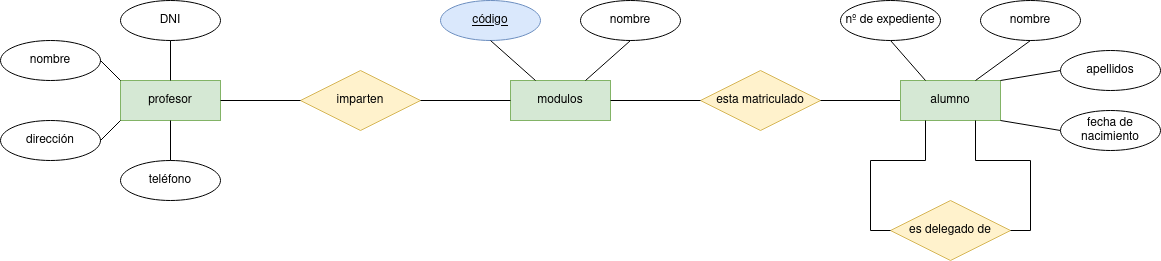

The diagram above was exported from draw.io. Its source (the exported page's mxGraphModel, read from the mxfile embedded in the PNG):
<mxGraphModel dx="2249" dy="771" grid="1" gridSize="10" guides="1" tooltips="1" connect="1" arrows="1" fold="1" page="1" pageScale="1" pageWidth="827" pageHeight="1169" math="0" shadow="0">
  <root>
    <mxCell id="YhuUK4kJacPzdg33BqjZ-0" />
    <mxCell id="YhuUK4kJacPzdg33BqjZ-1" parent="YhuUK4kJacPzdg33BqjZ-0" />
    <mxCell id="YhuUK4kJacPzdg33BqjZ-3" value="profesor" style="whiteSpace=wrap;html=1;align=center;fillColor=#d5e8d4;strokeColor=#82b366;" parent="YhuUK4kJacPzdg33BqjZ-1" vertex="1">
      <mxGeometry x="100" y="480" width="100" height="40" as="geometry" />
    </mxCell>
    <mxCell id="YhuUK4kJacPzdg33BqjZ-4" value="imparten" style="shape=rhombus;perimeter=rhombusPerimeter;whiteSpace=wrap;html=1;align=center;fillColor=#fff2cc;strokeColor=#d6b656;" parent="YhuUK4kJacPzdg33BqjZ-1" vertex="1">
      <mxGeometry x="280" y="470" width="120" height="60" as="geometry" />
    </mxCell>
    <mxCell id="YhuUK4kJacPzdg33BqjZ-5" value="modulos" style="whiteSpace=wrap;html=1;align=center;fillColor=#d5e8d4;strokeColor=#82b366;" parent="YhuUK4kJacPzdg33BqjZ-1" vertex="1">
      <mxGeometry x="490" y="480" width="100" height="40" as="geometry" />
    </mxCell>
    <mxCell id="YhuUK4kJacPzdg33BqjZ-7" value="esta matriculado" style="shape=rhombus;perimeter=rhombusPerimeter;whiteSpace=wrap;html=1;align=center;fillColor=#fff2cc;strokeColor=#d6b656;" parent="YhuUK4kJacPzdg33BqjZ-1" vertex="1">
      <mxGeometry x="680" y="470" width="120" height="60" as="geometry" />
    </mxCell>
    <mxCell id="YhuUK4kJacPzdg33BqjZ-8" value="" style="endArrow=none;html=1;rounded=0;entryX=0;entryY=0.5;entryDx=0;entryDy=0;exitX=1;exitY=0.5;exitDx=0;exitDy=0;" parent="YhuUK4kJacPzdg33BqjZ-1" source="YhuUK4kJacPzdg33BqjZ-3" target="YhuUK4kJacPzdg33BqjZ-4" edge="1">
      <mxGeometry relative="1" as="geometry">
        <mxPoint x="190" y="450" as="sourcePoint" />
        <mxPoint x="350" y="450" as="targetPoint" />
      </mxGeometry>
    </mxCell>
    <mxCell id="YhuUK4kJacPzdg33BqjZ-9" value="" style="endArrow=none;html=1;rounded=0;entryX=0;entryY=0.5;entryDx=0;entryDy=0;exitX=1;exitY=0.5;exitDx=0;exitDy=0;" parent="YhuUK4kJacPzdg33BqjZ-1" source="YhuUK4kJacPzdg33BqjZ-4" target="YhuUK4kJacPzdg33BqjZ-5" edge="1">
      <mxGeometry relative="1" as="geometry">
        <mxPoint x="390" y="460" as="sourcePoint" />
        <mxPoint x="550" y="460" as="targetPoint" />
      </mxGeometry>
    </mxCell>
    <mxCell id="YhuUK4kJacPzdg33BqjZ-10" value="" style="endArrow=none;html=1;rounded=0;exitX=1;exitY=0.5;exitDx=0;exitDy=0;entryX=0;entryY=0.5;entryDx=0;entryDy=0;entryPerimeter=0;" parent="YhuUK4kJacPzdg33BqjZ-1" source="YhuUK4kJacPzdg33BqjZ-5" target="YhuUK4kJacPzdg33BqjZ-7" edge="1">
      <mxGeometry relative="1" as="geometry">
        <mxPoint x="550" y="620" as="sourcePoint" />
        <mxPoint x="670" y="510" as="targetPoint" />
      </mxGeometry>
    </mxCell>
    <mxCell id="YhuUK4kJacPzdg33BqjZ-11" value="" style="endArrow=none;html=1;rounded=0;exitX=1;exitY=0.5;exitDx=0;exitDy=0;entryX=0;entryY=0.5;entryDx=0;entryDy=0;" parent="YhuUK4kJacPzdg33BqjZ-1" source="YhuUK4kJacPzdg33BqjZ-7" target="0VhkftwFEOtEl4pp7yNm-0" edge="1">
      <mxGeometry relative="1" as="geometry">
        <mxPoint x="660" y="560" as="sourcePoint" />
        <mxPoint x="850" y="490" as="targetPoint" />
      </mxGeometry>
    </mxCell>
    <mxCell id="xov49ct-Ia7pFU13HN70-0" value="DNI" style="ellipse;whiteSpace=wrap;html=1;align=center;" parent="YhuUK4kJacPzdg33BqjZ-1" vertex="1">
      <mxGeometry x="100" y="400" width="100" height="40" as="geometry" />
    </mxCell>
    <mxCell id="xov49ct-Ia7pFU13HN70-1" value="nombre" style="ellipse;whiteSpace=wrap;html=1;align=center;" parent="YhuUK4kJacPzdg33BqjZ-1" vertex="1">
      <mxGeometry x="-20" y="440" width="100" height="40" as="geometry" />
    </mxCell>
    <mxCell id="xov49ct-Ia7pFU13HN70-2" value="dirección" style="ellipse;whiteSpace=wrap;html=1;align=center;" parent="YhuUK4kJacPzdg33BqjZ-1" vertex="1">
      <mxGeometry x="-20" y="520" width="100" height="40" as="geometry" />
    </mxCell>
    <mxCell id="xov49ct-Ia7pFU13HN70-3" value="teléfono" style="ellipse;whiteSpace=wrap;html=1;align=center;" parent="YhuUK4kJacPzdg33BqjZ-1" vertex="1">
      <mxGeometry x="100" y="560" width="100" height="40" as="geometry" />
    </mxCell>
    <mxCell id="xov49ct-Ia7pFU13HN70-5" value="" style="endArrow=none;html=1;rounded=0;exitX=0.5;exitY=0;exitDx=0;exitDy=0;entryX=0.5;entryY=1;entryDx=0;entryDy=0;" parent="YhuUK4kJacPzdg33BqjZ-1" source="YhuUK4kJacPzdg33BqjZ-3" target="xov49ct-Ia7pFU13HN70-0" edge="1">
      <mxGeometry relative="1" as="geometry">
        <mxPoint x="210" y="450" as="sourcePoint" />
        <mxPoint x="370" y="450" as="targetPoint" />
      </mxGeometry>
    </mxCell>
    <mxCell id="xov49ct-Ia7pFU13HN70-6" value="" style="endArrow=none;html=1;rounded=0;exitX=1;exitY=0.5;exitDx=0;exitDy=0;entryX=0;entryY=0;entryDx=0;entryDy=0;" parent="YhuUK4kJacPzdg33BqjZ-1" source="xov49ct-Ia7pFU13HN70-1" target="YhuUK4kJacPzdg33BqjZ-3" edge="1">
      <mxGeometry relative="1" as="geometry">
        <mxPoint x="100" y="460" as="sourcePoint" />
        <mxPoint x="260" y="460" as="targetPoint" />
      </mxGeometry>
    </mxCell>
    <mxCell id="xov49ct-Ia7pFU13HN70-7" value="" style="endArrow=none;html=1;rounded=0;entryX=0;entryY=1;entryDx=0;entryDy=0;exitX=1;exitY=0.5;exitDx=0;exitDy=0;" parent="YhuUK4kJacPzdg33BqjZ-1" source="xov49ct-Ia7pFU13HN70-2" target="YhuUK4kJacPzdg33BqjZ-3" edge="1">
      <mxGeometry relative="1" as="geometry">
        <mxPoint x="-70" y="510" as="sourcePoint" />
        <mxPoint x="90" y="510" as="targetPoint" />
      </mxGeometry>
    </mxCell>
    <mxCell id="xov49ct-Ia7pFU13HN70-8" value="" style="endArrow=none;html=1;rounded=0;exitX=0.5;exitY=0;exitDx=0;exitDy=0;entryX=0.5;entryY=1;entryDx=0;entryDy=0;" parent="YhuUK4kJacPzdg33BqjZ-1" source="xov49ct-Ia7pFU13HN70-3" target="YhuUK4kJacPzdg33BqjZ-3" edge="1">
      <mxGeometry relative="1" as="geometry">
        <mxPoint x="180" y="550" as="sourcePoint" />
        <mxPoint x="340" y="550" as="targetPoint" />
      </mxGeometry>
    </mxCell>
    <mxCell id="xov49ct-Ia7pFU13HN70-9" value="código" style="ellipse;whiteSpace=wrap;html=1;align=center;fontStyle=4;fillColor=#dae8fc;strokeColor=#6c8ebf;" parent="YhuUK4kJacPzdg33BqjZ-1" vertex="1">
      <mxGeometry x="420" y="400" width="100" height="40" as="geometry" />
    </mxCell>
    <mxCell id="xov49ct-Ia7pFU13HN70-10" value="nombre" style="ellipse;whiteSpace=wrap;html=1;align=center;" parent="YhuUK4kJacPzdg33BqjZ-1" vertex="1">
      <mxGeometry x="560" y="400" width="100" height="40" as="geometry" />
    </mxCell>
    <mxCell id="xov49ct-Ia7pFU13HN70-11" value="" style="endArrow=none;html=1;rounded=0;exitX=0.5;exitY=1;exitDx=0;exitDy=0;entryX=0.25;entryY=0;entryDx=0;entryDy=0;" parent="YhuUK4kJacPzdg33BqjZ-1" source="xov49ct-Ia7pFU13HN70-9" target="YhuUK4kJacPzdg33BqjZ-5" edge="1">
      <mxGeometry relative="1" as="geometry">
        <mxPoint x="510" y="460" as="sourcePoint" />
        <mxPoint x="670" y="460" as="targetPoint" />
      </mxGeometry>
    </mxCell>
    <mxCell id="xov49ct-Ia7pFU13HN70-12" value="" style="endArrow=none;html=1;rounded=0;exitX=0.75;exitY=0;exitDx=0;exitDy=0;entryX=0.5;entryY=1;entryDx=0;entryDy=0;" parent="YhuUK4kJacPzdg33BqjZ-1" source="YhuUK4kJacPzdg33BqjZ-5" target="xov49ct-Ia7pFU13HN70-10" edge="1">
      <mxGeometry relative="1" as="geometry">
        <mxPoint x="590" y="460" as="sourcePoint" />
        <mxPoint x="750" y="460" as="targetPoint" />
      </mxGeometry>
    </mxCell>
    <mxCell id="0VhkftwFEOtEl4pp7yNm-0" value="alumno" style="whiteSpace=wrap;html=1;align=center;fillColor=#d5e8d4;strokeColor=#82b366;" parent="YhuUK4kJacPzdg33BqjZ-1" vertex="1">
      <mxGeometry x="880" y="480" width="100" height="40" as="geometry" />
    </mxCell>
    <mxCell id="0VhkftwFEOtEl4pp7yNm-1" value="" style="endArrow=none;html=1;rounded=0;entryX=0.5;entryY=1;entryDx=0;entryDy=0;exitX=0.25;exitY=0;exitDx=0;exitDy=0;" parent="YhuUK4kJacPzdg33BqjZ-1" source="0VhkftwFEOtEl4pp7yNm-0" target="0VhkftwFEOtEl4pp7yNm-2" edge="1">
      <mxGeometry relative="1" as="geometry">
        <mxPoint x="780" y="450" as="sourcePoint" />
        <mxPoint x="940" y="450" as="targetPoint" />
      </mxGeometry>
    </mxCell>
    <mxCell id="0VhkftwFEOtEl4pp7yNm-2" value="nº de expediente" style="ellipse;whiteSpace=wrap;html=1;align=center;" parent="YhuUK4kJacPzdg33BqjZ-1" vertex="1">
      <mxGeometry x="820" y="400" width="100" height="40" as="geometry" />
    </mxCell>
    <mxCell id="0VhkftwFEOtEl4pp7yNm-3" value="nombre" style="ellipse;whiteSpace=wrap;html=1;align=center;" parent="YhuUK4kJacPzdg33BqjZ-1" vertex="1">
      <mxGeometry x="960" y="400" width="100" height="40" as="geometry" />
    </mxCell>
    <mxCell id="0VhkftwFEOtEl4pp7yNm-4" value="" style="endArrow=none;html=1;rounded=0;exitX=0.75;exitY=0;exitDx=0;exitDy=0;entryX=0.5;entryY=1;entryDx=0;entryDy=0;" parent="YhuUK4kJacPzdg33BqjZ-1" source="0VhkftwFEOtEl4pp7yNm-0" target="0VhkftwFEOtEl4pp7yNm-3" edge="1">
      <mxGeometry relative="1" as="geometry">
        <mxPoint x="970" y="410" as="sourcePoint" />
        <mxPoint x="1010" y="450" as="targetPoint" />
      </mxGeometry>
    </mxCell>
    <mxCell id="0VhkftwFEOtEl4pp7yNm-5" value="" style="endArrow=none;html=1;rounded=0;entryX=0;entryY=0.5;entryDx=0;entryDy=0;exitX=1;exitY=0;exitDx=0;exitDy=0;" parent="YhuUK4kJacPzdg33BqjZ-1" source="0VhkftwFEOtEl4pp7yNm-0" target="0VhkftwFEOtEl4pp7yNm-8" edge="1">
      <mxGeometry relative="1" as="geometry">
        <mxPoint x="760" y="550" as="sourcePoint" />
        <mxPoint x="920" y="550" as="targetPoint" />
      </mxGeometry>
    </mxCell>
    <mxCell id="0VhkftwFEOtEl4pp7yNm-6" value="" style="endArrow=none;html=1;rounded=0;entryX=1;entryY=1;entryDx=0;entryDy=0;exitX=0;exitY=0.5;exitDx=0;exitDy=0;" parent="YhuUK4kJacPzdg33BqjZ-1" source="0VhkftwFEOtEl4pp7yNm-7" target="0VhkftwFEOtEl4pp7yNm-0" edge="1">
      <mxGeometry relative="1" as="geometry">
        <mxPoint x="760" y="550" as="sourcePoint" />
        <mxPoint x="930" y="540" as="targetPoint" />
      </mxGeometry>
    </mxCell>
    <mxCell id="0VhkftwFEOtEl4pp7yNm-7" value="fecha de nacimiento" style="ellipse;whiteSpace=wrap;html=1;align=center;" parent="YhuUK4kJacPzdg33BqjZ-1" vertex="1">
      <mxGeometry x="1040" y="510" width="100" height="40" as="geometry" />
    </mxCell>
    <mxCell id="0VhkftwFEOtEl4pp7yNm-8" value="apellidos" style="ellipse;whiteSpace=wrap;html=1;align=center;" parent="YhuUK4kJacPzdg33BqjZ-1" vertex="1">
      <mxGeometry x="1040" y="450" width="100" height="40" as="geometry" />
    </mxCell>
    <mxCell id="kj7ECysfHPXcrv7m7Irm-0" value="es delegado de" style="shape=rhombus;perimeter=rhombusPerimeter;whiteSpace=wrap;html=1;align=center;fillColor=#fff2cc;strokeColor=#d6b656;" parent="YhuUK4kJacPzdg33BqjZ-1" vertex="1">
      <mxGeometry x="870" y="600" width="120" height="60" as="geometry" />
    </mxCell>
    <mxCell id="kj7ECysfHPXcrv7m7Irm-1" style="edgeStyle=orthogonalEdgeStyle;rounded=0;orthogonalLoop=1;jettySize=auto;html=1;exitX=1;exitY=0.5;exitDx=0;exitDy=0;entryX=0.75;entryY=1;entryDx=0;entryDy=0;endArrow=none;endFill=0;" parent="YhuUK4kJacPzdg33BqjZ-1" source="kj7ECysfHPXcrv7m7Irm-0" target="0VhkftwFEOtEl4pp7yNm-0" edge="1">
      <mxGeometry relative="1" as="geometry">
        <mxPoint x="955" y="530" as="targetPoint" />
      </mxGeometry>
    </mxCell>
    <mxCell id="kj7ECysfHPXcrv7m7Irm-2" style="edgeStyle=orthogonalEdgeStyle;rounded=0;orthogonalLoop=1;jettySize=auto;html=1;exitX=0;exitY=0.5;exitDx=0;exitDy=0;entryX=0.25;entryY=1;entryDx=0;entryDy=0;endArrow=none;endFill=0;" parent="YhuUK4kJacPzdg33BqjZ-1" source="kj7ECysfHPXcrv7m7Irm-0" target="0VhkftwFEOtEl4pp7yNm-0" edge="1">
      <mxGeometry relative="1" as="geometry">
        <mxPoint x="905" y="530" as="targetPoint" />
      </mxGeometry>
    </mxCell>
  </root>
</mxGraphModel>